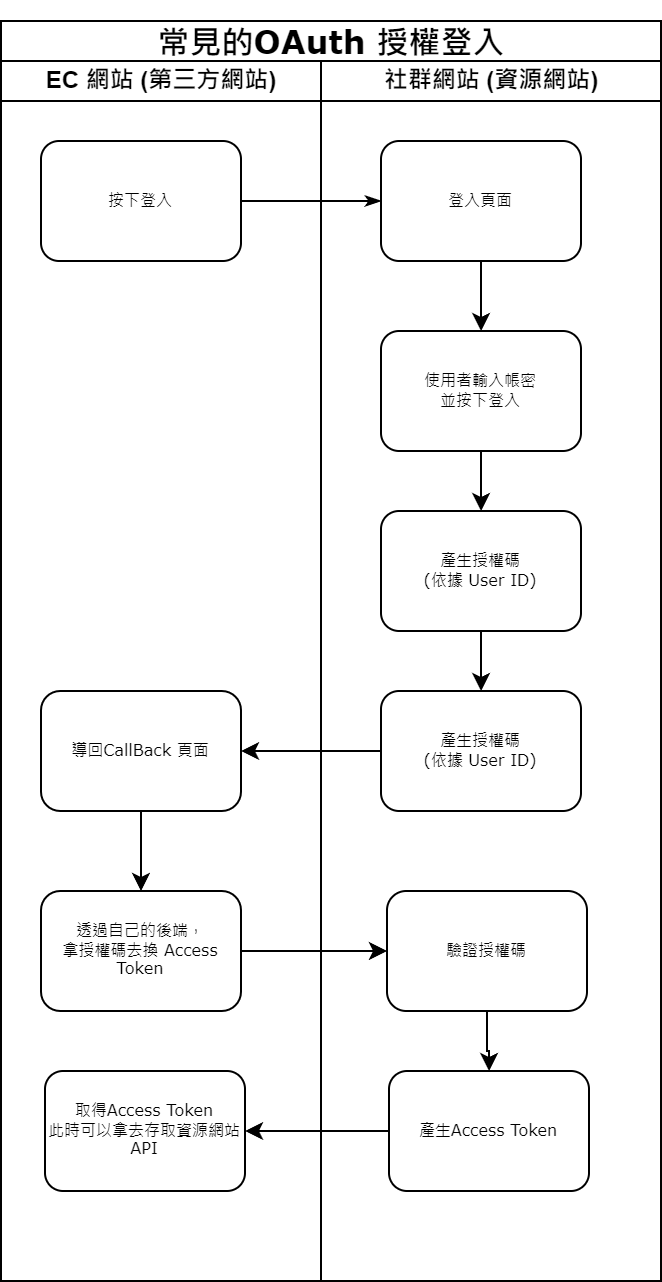

The diagram above was exported from draw.io. Its source (the exported page's mxGraphModel, read from the mxfile embedded in the PNG):
<mxGraphModel dx="1185" dy="627" grid="1" gridSize="10" guides="1" tooltips="1" connect="1" arrows="1" fold="1" page="1" pageScale="1" pageWidth="1100" pageHeight="850" background="none" math="0" shadow="0">
  <root>
    <mxCell id="0" />
    <mxCell id="1" parent="0" />
    <mxCell id="77e6c97f196da883-1" value="&lt;h1&gt;常見的OAuth 授權登入&lt;/h1&gt;" style="swimlane;html=1;childLayout=stackLayout;startSize=20;rounded=0;shadow=0;labelBackgroundColor=none;strokeWidth=1;fontFamily=Verdana;fontSize=8;align=center;perimeterSpacing=5;" parent="1" vertex="1">
      <mxGeometry x="70" y="30" width="330" height="630" as="geometry" />
    </mxCell>
    <mxCell id="77e6c97f196da883-2" value="EC 網站 (第三方網站)" style="swimlane;html=1;startSize=20;" parent="77e6c97f196da883-1" vertex="1">
      <mxGeometry y="20" width="160" height="610" as="geometry" />
    </mxCell>
    <mxCell id="77e6c97f196da883-3" value="社群網站 (資源網站)" style="swimlane;html=1;startSize=20;" parent="77e6c97f196da883-1" vertex="1">
      <mxGeometry x="160" y="20" width="170" height="610" as="geometry" />
    </mxCell>
    <mxCell id="77e6c97f196da883-8" value="按下登入" style="rounded=1;whiteSpace=wrap;html=1;shadow=0;labelBackgroundColor=none;strokeWidth=1;fontFamily=Verdana;fontSize=8;align=center;" parent="77e6c97f196da883-3" vertex="1">
      <mxGeometry x="-140" y="40" width="100" height="60" as="geometry" />
    </mxCell>
    <mxCell id="HkrrmjS-TlNqR4Obk2Tk-11" value="" style="edgeStyle=orthogonalEdgeStyle;rounded=0;orthogonalLoop=1;jettySize=auto;html=1;" parent="77e6c97f196da883-3" source="HkrrmjS-TlNqR4Obk2Tk-7" target="HkrrmjS-TlNqR4Obk2Tk-9" edge="1">
      <mxGeometry relative="1" as="geometry" />
    </mxCell>
    <mxCell id="HkrrmjS-TlNqR4Obk2Tk-7" value="導回CallBack 頁面" style="rounded=1;whiteSpace=wrap;html=1;shadow=0;labelBackgroundColor=none;strokeWidth=1;fontFamily=Verdana;fontSize=8;align=center;arcSize=16;" parent="77e6c97f196da883-3" vertex="1">
      <mxGeometry x="-140" y="315" width="100" height="60" as="geometry" />
    </mxCell>
    <mxCell id="HkrrmjS-TlNqR4Obk2Tk-9" value="透過自己的後端，&lt;br&gt;拿授權碼去換 Access Token" style="rounded=1;whiteSpace=wrap;html=1;shadow=0;labelBackgroundColor=none;strokeWidth=1;fontFamily=Verdana;fontSize=8;align=center;arcSize=16;" parent="77e6c97f196da883-3" vertex="1">
      <mxGeometry x="-140" y="415" width="100" height="60" as="geometry" />
    </mxCell>
    <mxCell id="HkrrmjS-TlNqR4Obk2Tk-14" value="取得Access Token&lt;br&gt;此時可以拿去存取資源網站API" style="rounded=1;whiteSpace=wrap;html=1;shadow=0;labelBackgroundColor=none;strokeWidth=1;fontFamily=Verdana;fontSize=8;align=center;" parent="77e6c97f196da883-3" vertex="1">
      <mxGeometry x="-138" y="505" width="100" height="60" as="geometry" />
    </mxCell>
    <mxCell id="77e6c97f196da883-26" style="edgeStyle=orthogonalEdgeStyle;rounded=1;html=1;labelBackgroundColor=none;startArrow=none;startFill=0;startSize=5;endArrow=classicThin;endFill=1;endSize=5;jettySize=auto;orthogonalLoop=1;strokeWidth=1;fontFamily=Verdana;fontSize=8" parent="77e6c97f196da883-3" source="77e6c97f196da883-8" target="77e6c97f196da883-11" edge="1">
      <mxGeometry relative="1" as="geometry" />
    </mxCell>
    <mxCell id="HkrrmjS-TlNqR4Obk2Tk-8" value="" style="edgeStyle=orthogonalEdgeStyle;rounded=0;orthogonalLoop=1;jettySize=auto;html=1;" parent="77e6c97f196da883-3" source="HkrrmjS-TlNqR4Obk2Tk-4" target="HkrrmjS-TlNqR4Obk2Tk-7" edge="1">
      <mxGeometry relative="1" as="geometry" />
    </mxCell>
    <mxCell id="HkrrmjS-TlNqR4Obk2Tk-12" value="" style="edgeStyle=orthogonalEdgeStyle;rounded=0;orthogonalLoop=1;jettySize=auto;html=1;" parent="77e6c97f196da883-3" source="HkrrmjS-TlNqR4Obk2Tk-9" target="HkrrmjS-TlNqR4Obk2Tk-10" edge="1">
      <mxGeometry relative="1" as="geometry" />
    </mxCell>
    <mxCell id="HkrrmjS-TlNqR4Obk2Tk-2" value="" style="edgeStyle=orthogonalEdgeStyle;rounded=0;orthogonalLoop=1;jettySize=auto;html=1;" parent="77e6c97f196da883-3" source="77e6c97f196da883-11" target="HkrrmjS-TlNqR4Obk2Tk-1" edge="1">
      <mxGeometry relative="1" as="geometry" />
    </mxCell>
    <mxCell id="77e6c97f196da883-11" value="登入頁面" style="rounded=1;whiteSpace=wrap;html=1;shadow=0;labelBackgroundColor=none;strokeWidth=1;fontFamily=Verdana;fontSize=8;align=center;" parent="77e6c97f196da883-3" vertex="1">
      <mxGeometry x="30" y="40" width="100" height="60" as="geometry" />
    </mxCell>
    <mxCell id="HkrrmjS-TlNqR4Obk2Tk-3" value="" style="edgeStyle=orthogonalEdgeStyle;rounded=0;orthogonalLoop=1;jettySize=auto;html=1;" parent="77e6c97f196da883-3" source="HkrrmjS-TlNqR4Obk2Tk-1" target="77e6c97f196da883-9" edge="1">
      <mxGeometry relative="1" as="geometry" />
    </mxCell>
    <mxCell id="HkrrmjS-TlNqR4Obk2Tk-1" value="使用者輸入帳密&lt;br&gt;並按下登入" style="rounded=1;whiteSpace=wrap;html=1;shadow=0;labelBackgroundColor=none;strokeWidth=1;fontFamily=Verdana;fontSize=8;align=center;" parent="77e6c97f196da883-3" vertex="1">
      <mxGeometry x="30" y="135" width="100" height="60" as="geometry" />
    </mxCell>
    <mxCell id="HkrrmjS-TlNqR4Obk2Tk-5" value="" style="edgeStyle=orthogonalEdgeStyle;rounded=0;orthogonalLoop=1;jettySize=auto;html=1;" parent="77e6c97f196da883-3" source="77e6c97f196da883-9" target="HkrrmjS-TlNqR4Obk2Tk-4" edge="1">
      <mxGeometry relative="1" as="geometry" />
    </mxCell>
    <mxCell id="77e6c97f196da883-9" value="產生授權碼&lt;br&gt;(依據 User ID)" style="rounded=1;whiteSpace=wrap;html=1;shadow=0;labelBackgroundColor=none;strokeWidth=1;fontFamily=Verdana;fontSize=8;align=center;" parent="77e6c97f196da883-3" vertex="1">
      <mxGeometry x="30" y="225" width="100" height="60" as="geometry" />
    </mxCell>
    <mxCell id="HkrrmjS-TlNqR4Obk2Tk-4" value="產生授權碼&lt;br&gt;(依據 User ID)" style="rounded=1;whiteSpace=wrap;html=1;shadow=0;labelBackgroundColor=none;strokeWidth=1;fontFamily=Verdana;fontSize=8;align=center;" parent="77e6c97f196da883-3" vertex="1">
      <mxGeometry x="30" y="315" width="100" height="60" as="geometry" />
    </mxCell>
    <mxCell id="HkrrmjS-TlNqR4Obk2Tk-13" value="" style="edgeStyle=orthogonalEdgeStyle;rounded=0;orthogonalLoop=1;jettySize=auto;html=1;" parent="77e6c97f196da883-3" source="HkrrmjS-TlNqR4Obk2Tk-10" target="77e6c97f196da883-10" edge="1">
      <mxGeometry relative="1" as="geometry" />
    </mxCell>
    <mxCell id="HkrrmjS-TlNqR4Obk2Tk-10" value="驗證授權碼" style="rounded=1;whiteSpace=wrap;html=1;shadow=0;labelBackgroundColor=none;strokeWidth=1;fontFamily=Verdana;fontSize=8;align=center;arcSize=16;" parent="77e6c97f196da883-3" vertex="1">
      <mxGeometry x="33" y="415" width="100" height="60" as="geometry" />
    </mxCell>
    <mxCell id="77e6c97f196da883-10" value="產生Access Token" style="rounded=1;whiteSpace=wrap;html=1;shadow=0;labelBackgroundColor=none;strokeWidth=1;fontFamily=Verdana;fontSize=8;align=center;" parent="77e6c97f196da883-3" vertex="1">
      <mxGeometry x="34" y="505" width="100" height="60" as="geometry" />
    </mxCell>
    <mxCell id="HkrrmjS-TlNqR4Obk2Tk-15" value="" style="edgeStyle=orthogonalEdgeStyle;rounded=0;orthogonalLoop=1;jettySize=auto;html=1;" parent="77e6c97f196da883-3" source="77e6c97f196da883-10" target="HkrrmjS-TlNqR4Obk2Tk-14" edge="1">
      <mxGeometry relative="1" as="geometry" />
    </mxCell>
  </root>
</mxGraphModel>